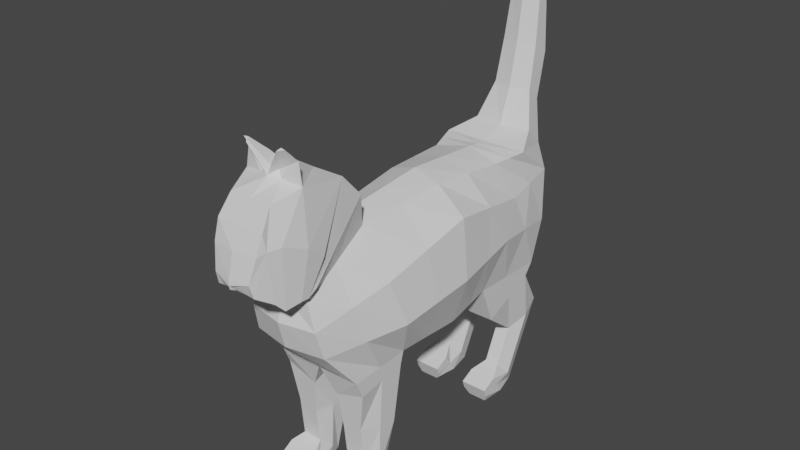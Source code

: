 # Source: cat_armature.blend  (saved by Blender 2.82.7; exported with 4.5.12 LTS)
import bpy
from mathutils import Matrix  # noqa: F401  (used for matrix-valued properties, if any)

bpy.ops.wm.read_factory_settings(use_empty=True)
scene = bpy.context.scene
scene.name = 'Scene'

# ---- collections
col_collection = bpy.data.collections.new('Collection'); scene.collection.children.link(col_collection)

# ---- materials (node trees are filled in below, after node groups)
mat_material = bpy.data.materials.new('Material')
mat_material.alpha_threshold = 0.0
mat_material.use_transparent_shadow = False
mat_material.line_color = (0.0, 0.0, 0.0, 1.0)

# ---- material node trees
mat_material.use_nodes = True; mat_material.node_tree.nodes.clear()
_N = mat_material.node_tree.nodes; _L = mat_material.node_tree.links
n0 = _N.new('ShaderNodeOutputMaterial'); n0.name = 'Material Output'; n0.location = (300, 300)
n1 = _N.new('ShaderNodeBsdfPrincipled'); n1.name = 'Principled BSDF'; n1.location = (10, 300)
n1.distribution = 'GGX'
n1.subsurface_method = 'BURLEY'
n1.inputs[2].default_value = 0.4
n1.inputs[3].default_value = 1.45
n1.inputs[27].default_value = (0.0, 0.0, 0.0, 1.0)
n1.inputs[28].default_value = 1.0
_L.new(n1.outputs[0], n0.inputs[0])
n0.is_active_output = True

# ---- world
world_world = bpy.data.worlds.new('World'); scene.world = world_world
world_world.use_nodes = True; world_world.node_tree.nodes.clear()
_N = world_world.node_tree.nodes; _L = world_world.node_tree.links
n0 = _N.new('ShaderNodeOutputWorld'); n0.name = 'World Output'; n0.location = (300, 300)
n1 = _N.new('ShaderNodeBackground'); n1.name = 'Background'; n1.location = (10, 300)
n1.inputs[0].default_value = (0.05088, 0.05088, 0.05088, 1.0)
_L.new(n1.outputs[0], n0.inputs[0])
n0.is_active_output = True
world_world.color = (0.05088, 0.05088, 0.05088)
world_world.use_sun_shadow = False
world_world.sun_shadow_jitter_overblur = 0.0

# ---- meshes
me_cube = bpy.data.meshes.new('Cube')
me_cube.from_pydata([(0.4518, 1.135, 0.6605), (0.4518, 1.404, -0.6605), (0.2716, -1.699, 0.1975), (0.4518, -1.316, -0.7314), (0.1911, -0.9183, 0.5917), (0.4518, -0.6773, -0.7015), (0.4518, 0.5531, -0.629), (0.3602, 0.8136, 0.6228), (0.4518, 1.545, 0.3493), (0.366, -1.718, -0.04449), (0.5063, -0.9262, 0.1445), (0.4595, 1.026, 0.2154), (0.4518, 1.555, -0.2157), (0.395, -1.647, -0.326), (0.6008, -0.8002, -0.3102), (0.5496, 0.7973, -0.137), (0.2765, 0.03005, 0.6697), (0.4518, 0.06943, -0.7472), (0.5629, 0.0458, 0.4044), (0.6356, 0.03005, -0.2157), (0.4518, 0.7182, -1.045), (0.4518, 1.308, -0.7853), (0.1703, 1.308, -0.7853), (0.1703, 0.7182, -1.045), (0.3937, 1.13, -1.365), (0.3975, 1.586, -1.2), (0.203, 1.586, -1.2), (0.2456, 1.13, -1.365), (0.3937, 0.9557, -1.736), (0.3975, 1.183, -2.011), (0.203, 1.183, -2.011), (0.2456, 0.9557, -1.736), (0.4518, 0.6476, -1.883), (0.4212, 0.7052, -2.046), (0.2231, 0.7052, -2.046), (0.1703, 0.6476, -1.883), (0.1378, -1.241, -1.015), (0.4518, -1.241, -0.9114), (0.1378, -0.7151, -0.8342), (0.4518, -0.7151, -0.8342), (0.1764, -1.16, -1.743), (0.3812, -1.16, -1.743), (0.1877, -0.9088, -1.987), (0.3916, -0.9088, -1.987), (0.1378, -1.387, -1.873), (0.4518, -1.387, -1.873), (0.1686, -1.381, -2.032), (0.3988, -1.381, -2.032), (0.3132, 1.431, 0.7582), (0.3132, 1.617, 0.5792), (0.2039, 1.571, 1.123), (0.2039, 1.717, 0.9911), (0.1871, 1.665, 1.554), (0.1871, 1.843, 1.451), (0.1621, 1.728, 2.009), (0.1621, 1.854, 1.897), (0.1152, 1.822, 2.529), (0.1152, 1.857, 2.472), (0.3052, -1.05, 0.9669), (0.3439, -1.657, 0.3578), (0.3052, -1.274, 1.212), (0.3428, -1.749, 0.3003), (0.3112, -1.733, 1.279), (0.3377, -1.824, 0.3015), (0.2184, -2.001, 1.19), (0.2987, -1.969, 0.2652), (0.2494, -2.124, 1.004), (0.2712, -2.056, 0.3557), (0.2358, -2.19, 0.8189), (0.2042, -2.211, 0.4511), (0.1902, -2.246, 0.5797), (0.1451, -2.209, 0.4558), (0.3726, -1.757, 0.771), (0.003011, -2.243, 0.4908), (0.2678, -2.109, 0.8449), (0.3745, -1.585, 0.6256), (0.3149, -1.99, 0.855), (0.05047, -2.255, 0.5323), (0.1193, -1.767, 1.305), (0.07161, -1.649, 1.433), (0.09352, -1.675, 1.466), (0.2765, -1.729, 1.487), (0.06694, -1.741, 1.365), (0.1803, -1.815, 1.603), (0.228, -1.82, 1.598), (0.1618, -1.857, 1.573), (0.1791, -1.839, 1.585), (0.1618, -1.839, 1.585), (0.4518, -0.812, -1.411), (0.1378, -0.812, -1.411), (0.1764, -1.201, -1.379), (0.3812, -1.201, -1.327), (0.1378, -1.145, -2.01), (0.1378, -1.274, -1.808), (0.4518, -1.274, -1.808), (0.4518, -1.145, -2.01), (0.1703, 0.8017, -1.81), (0.4518, 0.8017, -1.81), (0.4518, 0.9443, -2.028), (0.1703, 0.9443, -2.028), (0.2338, -0.4441, 0.6307), (0.5346, -0.4402, 0.2745), (0.6182, -0.3851, -0.263), (0.4518, -0.3039, -0.7243), (0.4518, 0.3113, -0.6881), (0.3184, 0.4219, 0.6463), (0.5112, 0.5357, 0.3099), (0.5926, 0.4137, -0.1763), (0.4518, 0.9387, -0.6448), (0.406, 0.9744, 0.6417), (0.4556, 1.285, 0.2823), (0.5007, 1.183, -0.1763), (0.4518, 1.013, -0.9152), (0.1703, 1.013, -0.9152), (0.4518, 1.358, -1.282), (0.1703, 1.358, -1.282), (0.4518, 1.07, -1.873), (0.1703, 1.07, -1.873), (0.4518, 0.6764, -1.965), (0.1703, 0.6764, -1.965), (0.4518, 0.873, -1.919), (0.1703, 0.873, -1.919), (0.2313, -1.309, 0.3946), (0.4518, -0.9968, -0.7165), (0.4361, -1.322, 0.05002), (0.4979, -1.224, -0.3181), (0.1378, -0.978, -0.9247), (0.4518, -0.978, -0.8728), (0.1378, -1.035, -1.865), (0.4518, -1.035, -1.865), (0.1378, -1.384, -1.953), (0.4518, -1.384, -1.953), (0.3245, -1.353, 0.6623), (0.4518, -1.006, -1.369), (0.1378, -1.006, -1.395), (0.4518, -1.209, -1.909), (0.1378, -1.209, -1.909), (-0.4518, 1.135, 0.6605), (-0.4518, 1.404, -0.6605), (-0.2716, -1.699, 0.1975), (-0.4518, -1.316, -0.7314), (0.0, 1.404, -0.3845), (0.0, -1.699, 0.1975), (0.0, -1.316, -0.7314), (0.0, 1.135, 0.6605), (-0.1911, -0.9183, 0.5917), (-0.4518, -0.6773, -0.7015), (0.0, -0.6773, -0.7015), (0.0, -0.9183, 0.6684), (-0.4518, 0.5531, -0.629), (-0.3602, 0.8136, 0.6228), (0.0, 0.5531, -0.629), (0.0, 0.876, 0.692), (-0.4518, 1.545, 0.3493), (-0.366, -1.718, -0.04449), (0.0, 1.545, 0.3493), (0.0, -1.79, -0.04449), (-0.5063, -0.9262, 0.1445), (-0.4595, 1.026, 0.2154), (-0.4518, 1.555, -0.2157), (-0.395, -1.647, -0.326), (0.0, 1.568, 0.03517), (0.0, -1.719, -0.326), (-0.6008, -0.8002, -0.3102), (-0.5496, 0.7973, -0.137), (-0.2765, 0.03005, 0.6697), (0.0, 0.06943, -0.7472), (0.0, 0.03005, 0.7551), (-0.4518, 0.06943, -0.7472), (-0.5629, 0.0458, 0.4044), (-0.6356, 0.03005, -0.2157), (-0.4518, 0.7182, -1.045), (-0.4518, 1.308, -0.7853), (-0.1703, 1.308, -0.7853), (-0.1703, 0.7182, -1.045), (-0.3937, 1.13, -1.365), (-0.3975, 1.586, -1.2), (-0.203, 1.586, -1.2), (-0.2456, 1.13, -1.365), (-0.3937, 0.9557, -1.736), (-0.3975, 1.183, -2.011), (-0.203, 1.183, -2.011), (-0.2456, 0.9557, -1.736), (-0.4518, 0.6476, -1.883), (-0.4212, 0.7052, -2.046), (-0.2231, 0.7052, -2.046), (-0.1703, 0.6476, -1.883), (-0.1378, -1.241, -1.015), (-0.4518, -1.241, -0.9114), (-0.1378, -0.7151, -0.8342), (-0.4518, -0.7151, -0.8342), (-0.1764, -1.16, -1.743), (-0.3812, -1.16, -1.743), (-0.1877, -0.9088, -1.987), (-0.3916, -0.9088, -1.987), (-0.1378, -1.387, -1.873), (-0.4518, -1.387, -1.873), (-0.1686, -1.381, -2.032), (-0.3988, -1.381, -2.032), (0.0, 1.38, 0.7582), (-0.3132, 1.431, 0.7582), (-0.3132, 1.617, 0.5792), (0.0, 1.648, 0.5792), (0.0, 1.52, 1.123), (-0.2039, 1.571, 1.123), (-0.2039, 1.717, 0.9911), (0.0, 1.816, 0.9911), (0.0, 1.614, 1.554), (-0.1871, 1.665, 1.554), (-0.1871, 1.843, 1.451), (0.0, 1.91, 1.451), (0.0, 1.677, 2.009), (-0.1621, 1.728, 2.009), (-0.1621, 1.854, 1.897), (0.0, 1.917, 1.897), (0.0, 1.822, 2.529), (-0.1152, 1.822, 2.529), (-0.1152, 1.857, 2.472), (0.0, 1.92, 2.472), (-0.3052, -1.05, 0.9669), (-0.3439, -1.657, 0.3578), (0.0, -1.657, 0.3578), (0.0, -1.065, 0.9705), (-0.3052, -1.274, 1.212), (-0.3428, -1.749, 0.3003), (0.0, -1.749, 0.3003), (0.0, -1.289, 1.215), (-0.3112, -1.733, 1.279), (-0.3377, -1.824, 0.3015), (0.0, -1.824, 0.3015), (0.0, -1.666, 1.415), (-0.2184, -2.001, 1.19), (-0.2987, -1.969, 0.2652), (0.0, -1.969, 0.2653), (0.0, -2.001, 1.19), (-0.2494, -2.124, 1.004), (-0.2712, -2.056, 0.3557), (0.0, -2.064, 0.3631), (0.0, -2.124, 1.004), (-0.2358, -2.19, 0.8189), (-0.2042, -2.211, 0.4511), (0.0, -2.213, 0.4558), (0.0, -2.223, 0.8194), (-0.1902, -2.246, 0.5797), (0.0, -2.28, 0.5786), (-0.1451, -2.209, 0.4558), (-0.3726, -1.757, 0.771), (-0.003011, -2.243, 0.4908), (-0.2678, -2.109, 0.8449), (-0.3745, -1.585, 0.6256), (-0.3149, -1.99, 0.855), (0.0, -2.275, 0.4908), (0.0, -2.286, 0.5319), (-0.05047, -2.255, 0.5323), (-0.1193, -1.767, 1.305), (-0.07161, -1.649, 1.433), (-0.09352, -1.675, 1.466), (-0.2765, -1.729, 1.487), (0.0, -1.809, 1.319), (-0.06694, -1.741, 1.365), (0.0, -1.742, 1.364), (-0.1803, -1.815, 1.603), (-0.228, -1.82, 1.598), (-0.1618, -1.857, 1.573), (-0.1791, -1.839, 1.585), (-0.1618, -1.839, 1.585), (-0.4518, -0.812, -1.411), (-0.1378, -0.812, -1.411), (-0.1764, -1.201, -1.379), (-0.3812, -1.201, -1.327), (-0.1378, -1.145, -2.01), (-0.1378, -1.274, -1.808), (-0.4518, -1.274, -1.808), (-0.4518, -1.145, -2.01), (-0.1703, 0.8017, -1.81), (-0.4518, 0.8017, -1.81), (-0.4518, 0.9443, -2.028), (-0.1703, 0.9443, -2.028), (-0.2338, -0.4441, 0.6307), (0.0, -0.3039, -0.7243), (0.0, -0.4441, 0.7117), (-0.5346, -0.4402, 0.2745), (-0.6182, -0.3851, -0.263), (-0.4518, -0.3039, -0.7243), (-0.4518, 0.3113, -0.6881), (-0.3184, 0.4219, 0.6463), (0.0, 0.3113, -0.6881), (0.0, 0.453, 0.7235), (-0.5112, 0.5357, 0.3099), (-0.5926, 0.4137, -0.1763), (-0.4518, 0.9387, -0.6448), (-0.406, 0.9744, 0.6417), (0.0, 0.9387, -0.5068), (0.0, 1.006, 0.6763), (-0.4556, 1.285, 0.2823), (-0.5007, 1.183, -0.1763), (-0.4518, 1.013, -0.9152), (-0.1703, 1.013, -0.9152), (-0.4518, 1.358, -1.282), (-0.1703, 1.358, -1.282), (-0.4518, 1.07, -1.873), (-0.1703, 1.07, -1.873), (-0.4518, 0.6764, -1.965), (-0.1703, 0.6764, -1.965), (-0.4518, 0.873, -1.919), (-0.1703, 0.873, -1.919), (-0.2313, -1.309, 0.3946), (0.0, -0.9968, -0.7165), (-0.4518, -0.9968, -0.7165), (-0.4361, -1.322, 0.05002), (-0.4979, -1.224, -0.3181), (-0.1378, -0.978, -0.9247), (-0.4518, -0.978, -0.8728), (-0.1378, -1.035, -1.865), (-0.4518, -1.035, -1.865), (-0.1378, -1.384, -1.953), (-0.4518, -1.384, -1.953), (-0.3245, -1.353, 0.6623), (-0.4518, -1.006, -1.369), (-0.1378, -1.006, -1.395), (-0.4518, -1.209, -1.909), (-0.1378, -1.209, -1.909)], [], [(123, 3, 37, 127), (124, 122, 2, 9), (9, 2, 142, 156), (122, 4, 58, 132), (100, 280, 148, 4), (101, 100, 4, 10), (279, 103, 5, 147), (6, 151, 23, 20), (110, 109, 7, 11), (109, 293, 152, 7), (111, 110, 11, 15), (102, 101, 10, 14), (13, 9, 156, 162), (161, 155, 8, 12), (125, 124, 9, 13), (123, 125, 13, 3), (141, 161, 12, 1), (3, 13, 162, 143), (103, 102, 14, 5), (108, 111, 15, 6), (104, 107, 19, 17), (107, 106, 18, 19), (286, 104, 17, 166), (106, 105, 16, 18), (105, 287, 167, 16), (113, 22, 26, 115), (292, 141, 22, 113), (141, 1, 21, 22), (108, 6, 20, 112), (114, 24, 28, 116), (112, 20, 24, 114), (20, 23, 27, 24), (22, 21, 25, 26), (97, 96, 35, 32), (24, 27, 31, 28), (26, 25, 29, 30), (115, 26, 30, 117), (119, 118, 32, 35), (99, 98, 33, 34), (121, 99, 34, 119), (120, 97, 32, 118), (89, 88, 43, 42), (307, 147, 38, 126), (147, 5, 39, 38), (3, 143, 36, 37), (136, 92, 46, 130), (134, 89, 42, 128), (133, 91, 41, 129), (91, 90, 40, 41), (130, 131, 45, 44), (135, 94, 45, 131), (94, 93, 44, 45), (92, 95, 47, 46), (49, 202, 206, 51), (144, 0, 48, 199), (0, 8, 49, 48), (8, 155, 202, 49), (48, 49, 51, 50), (199, 48, 50, 203), (203, 50, 52, 207), (51, 206, 210, 53), (50, 51, 53, 52), (55, 214, 218, 57), (207, 52, 54, 211), (53, 210, 214, 55), (52, 53, 55, 54), (218, 215, 56, 57), (54, 55, 57, 56), (211, 54, 56, 215), (59, 132, 58, 60, 75, 61), (142, 2, 59, 221), (4, 148, 222, 58), (60, 226, 230, 79, 62), (58, 222, 226, 60), (221, 59, 61, 225), (225, 61, 63, 229), (73, 77, 252, 251), (64, 234, 238, 66), (63, 72, 76, 65), (62, 78, 258, 234, 64), (229, 63, 65, 233), (237, 67, 69, 71, 241), (233, 65, 67, 237), (65, 76, 74, 67), (68, 242, 244, 70), (67, 74, 68, 70, 69), (66, 238, 242, 68), (70, 71, 69), (241, 71, 73, 251), (68, 74, 66), (74, 76, 64, 66), (76, 72, 62, 64), (71, 70, 77, 73), (72, 75, 60, 62), (75, 72, 63, 61), (70, 244, 252, 77), (258, 82, 86, 85), (79, 260, 80), (260, 79, 230), (62, 79, 80, 81), (258, 78, 82), (78, 62, 81, 82), (85, 86, 84, 83, 87), (80, 260, 87, 83), (82, 81, 84, 86), (81, 80, 83, 84), (260, 258, 85, 87), (37, 36, 90, 91), (127, 37, 91, 133), (126, 38, 89, 134), (38, 39, 88, 89), (42, 43, 95, 92), (41, 40, 93, 94), (129, 41, 94, 135), (128, 42, 92, 136), (116, 28, 97, 120), (117, 30, 99, 121), (30, 29, 98, 99), (28, 31, 96, 97), (17, 19, 102, 103), (19, 18, 101, 102), (166, 17, 103, 279), (18, 16, 100, 101), (16, 167, 280, 100), (7, 152, 287, 105), (11, 7, 105, 106), (151, 6, 104, 286), (15, 11, 106, 107), (6, 15, 107, 104), (31, 117, 121, 96), (29, 116, 120, 98), (98, 120, 118, 33), (96, 121, 119, 35), (34, 33, 118, 119), (27, 115, 117, 31), (21, 112, 114, 25), (25, 114, 116, 29), (1, 108, 112, 21), (151, 292, 113, 23), (23, 113, 115, 27), (1, 12, 111, 108), (12, 8, 110, 111), (0, 144, 293, 109), (8, 0, 109, 110), (40, 128, 136, 93), (43, 129, 135, 95), (36, 126, 134, 90), (39, 127, 133, 88), (95, 135, 131, 47), (46, 47, 131, 130), (88, 133, 129, 43), (90, 134, 128, 40), (93, 136, 130, 44), (143, 307, 126, 36), (5, 14, 125, 123), (14, 10, 124, 125), (2, 122, 132, 59), (10, 4, 122, 124), (5, 123, 127, 39), (308, 312, 188, 140), (309, 154, 139, 306), (155, 202, 199, 144), (154, 156, 142, 139), (306, 317, 219, 145), (278, 145, 148, 280), (281, 157, 145, 278), (279, 147, 146, 283), (149, 171, 174, 151), (294, 158, 150, 291), (291, 150, 152, 293), (295, 164, 158, 294), (282, 163, 157, 281), (160, 162, 156, 154), (161, 159, 153, 155), (310, 160, 154, 309), (308, 140, 160, 310), (141, 138, 159, 161), (140, 143, 162, 160), (283, 146, 163, 282), (290, 149, 164, 295), (284, 168, 170, 289), (289, 170, 169, 288), (286, 166, 168, 284), (288, 169, 165, 285), (285, 165, 167, 287), (297, 299, 177, 173), (292, 297, 173, 141), (141, 173, 172, 138), (290, 296, 171, 149), (298, 300, 179, 175), (296, 298, 175, 171), (171, 175, 178, 174), (173, 177, 176, 172), (275, 183, 186, 274), (175, 179, 182, 178), (177, 181, 180, 176), (299, 301, 181, 177), (303, 186, 183, 302), (277, 185, 184, 276), (305, 303, 185, 277), (304, 302, 183, 275), (267, 193, 194, 266), (307, 311, 189, 147), (147, 189, 190, 146), (140, 188, 187, 143), (321, 315, 197, 270), (319, 313, 193, 267), (318, 314, 192, 269), (269, 192, 191, 268), (315, 195, 196, 316), (320, 316, 196, 272), (272, 196, 195, 271), (270, 197, 198, 273), (201, 205, 206, 202), (144, 199, 200, 137), (137, 200, 201, 153), (153, 201, 202, 155), (206, 210, 207, 203), (200, 204, 205, 201), (202, 206, 203, 199), (199, 203, 204, 200), (210, 214, 211, 207), (203, 207, 208, 204), (205, 209, 210, 206), (204, 208, 209, 205), (213, 217, 218, 214), (207, 211, 212, 208), (209, 213, 214, 210), (208, 212, 213, 209), (218, 217, 216, 215), (212, 216, 217, 213), (214, 218, 215, 211), (211, 215, 216, 212), (220, 224, 249, 223, 219, 317), (148, 222, 221, 142), (142, 221, 220, 139), (145, 219, 222, 148), (223, 227, 255, 230, 226), (219, 223, 226, 222), (221, 225, 224, 220), (222, 226, 225, 221), (230, 260, 258, 234, 233, 229), (225, 229, 228, 224), (226, 230, 229, 225), (247, 251, 252, 253), (231, 235, 238, 234), (228, 232, 250, 246), (227, 231, 234, 258, 254), (229, 233, 232, 228), (237, 241, 245, 240, 236), (233, 237, 236, 232), (234, 238, 237, 233), (232, 236, 248, 250), (239, 243, 244, 242), (238, 242, 244, 241, 237), (236, 240, 243, 239, 248), (235, 239, 242, 238), (243, 240, 245), (241, 251, 247, 245), (239, 235, 248), (248, 235, 231, 250), (250, 231, 227, 246), (245, 247, 253, 243), (246, 227, 223, 249), (249, 224, 228, 246), (243, 253, 252, 244), (244, 252, 251, 241), (258, 263, 264, 259), (255, 256, 260), (260, 230, 255), (227, 257, 256, 255), (258, 259, 254), (254, 259, 257, 227), (263, 265, 261, 262, 264), (256, 261, 265, 260), (259, 264, 262, 257), (257, 262, 261, 256), (260, 265, 263, 258), (188, 269, 268, 187), (312, 318, 269, 188), (311, 319, 267, 189), (189, 267, 266, 190), (193, 270, 273, 194), (192, 272, 271, 191), (314, 320, 272, 192), (313, 321, 270, 193), (300, 304, 275, 179), (301, 305, 277, 181), (181, 277, 276, 180), (179, 275, 274, 182), (168, 283, 282, 170), (170, 282, 281, 169), (166, 279, 283, 168), (169, 281, 278, 165), (165, 278, 280, 167), (150, 285, 287, 152), (158, 288, 285, 150), (151, 286, 284, 149), (164, 289, 288, 158), (149, 284, 289, 164), (182, 274, 305, 301), (180, 276, 304, 300), (276, 184, 302, 304), (274, 186, 303, 305), (185, 303, 302, 184), (178, 182, 301, 299), (172, 176, 298, 296), (176, 180, 300, 298), (138, 172, 296, 290), (151, 174, 297, 292), (174, 178, 299, 297), (138, 290, 295, 159), (159, 295, 294, 153), (137, 291, 293, 144), (153, 294, 291, 137), (191, 271, 321, 313), (194, 273, 320, 314), (187, 268, 319, 311), (190, 266, 318, 312), (273, 198, 316, 320), (197, 315, 316, 198), (266, 194, 314, 318), (268, 191, 313, 319), (271, 195, 315, 321), (143, 187, 311, 307), (146, 308, 310, 163), (163, 310, 309, 157), (139, 220, 317, 306), (157, 309, 306, 145), (146, 190, 312, 308)])
_uv = me_cube.uv_layers.new(name='UVMap')
_uv.uv.foreach_set('vector', [0.375, 0.7169, 0.375, 0.75, 0.375, 0.75, 0.375, 0.7169, 0.5503, 0.7169, 0.625, 0.7169, 0.625, 0.75, 0.5503, 0.75, 0.5503, 0.75, 0.625, 0.75, 0.625, 0.875, 0.5503, 0.875, 0.625, 0.7169, 0.625, 0.6838, 0.625, 0.6838, 0.625, 0.7169, 0.625, 0.653, 0.75, 0.653, 0.75, 0.6838, 0.625, 0.6838, 0.5503, 0.653, 0.625, 0.653, 0.625, 0.6838, 0.5503, 0.6838, 0.25, 0.653, 0.375, 0.653, 0.375, 0.6838, 0.25, 0.6838, 0.375, 0.5607, 0.25, 0.5607, 0.25, 0.5607, 0.375, 0.5607, 0.5503, 0.5303, 0.625, 0.5303, 0.625, 0.5607, 0.5503, 0.5607, 0.625, 0.5303, 0.75, 0.5303, 0.75, 0.5607, 0.625, 0.5607, 0.444, 0.5303, 0.5503, 0.5303, 0.5503, 0.5607, 0.444, 0.5607, 0.444, 0.653, 0.5503, 0.653, 0.5503, 0.6838, 0.444, 0.6838, 0.444, 0.75, 0.5503, 0.75, 0.5503, 0.875, 0.444, 0.875, 0.444, 0.375, 0.5503, 0.375, 0.5503, 0.5, 0.444, 0.5, 0.444, 0.7169, 0.5503, 0.7169, 0.5503, 0.75, 0.444, 0.75, 0.375, 0.7169, 0.444, 0.7169, 0.444, 0.75, 0.375, 0.75, 0.375, 0.375, 0.444, 0.375, 0.444, 0.5, 0.375, 0.5, 0.375, 0.75, 0.444, 0.75, 0.444, 0.875, 0.375, 0.875, 0.375, 0.653, 0.444, 0.653, 0.444, 0.6838, 0.375, 0.6838, 0.375, 0.5303, 0.444, 0.5303, 0.444, 0.5607, 0.375, 0.5607, 0.375, 0.5914, 0.444, 0.5914, 0.444, 0.6222, 0.375, 0.6222, 0.444, 0.5914, 0.5503, 0.5914, 0.5503, 0.6222, 0.444, 0.6222, 0.25, 0.5914, 0.375, 0.5914, 0.375, 0.6222, 0.25, 0.6222, 0.5503, 0.5914, 0.625, 0.5914, 0.625, 0.6222, 0.5503, 0.6222, 0.625, 0.5914, 0.75, 0.5914, 0.75, 0.6222, 0.625, 0.6222, 0.0, 0.0, 0.0, 0.0, 0.0, 0.0, 0.0, 0.0, 0.0, 0.0, 0.0, 0.0, 0.0, 0.0, 0.0, 0.0, 0.375, 0.375, 0.375, 0.5, 0.375, 0.5, 0.375, 0.375, 0.375, 0.5303, 0.375, 0.5607, 0.375, 0.5607, 0.375, 0.5303, 0.375, 0.5303, 0.375, 0.5607, 0.375, 0.5607, 0.375, 0.5303, 0.375, 0.5303, 0.375, 0.5607, 0.375, 0.5607, 0.375, 0.5303, 0.375, 0.5607, 0.25, 0.5607, 0.25, 0.5607, 0.375, 0.5607, 0.375, 0.375, 0.375, 0.5, 0.375, 0.5, 0.375, 0.375, 0.375, 0.5607, 0.25, 0.5607, 0.25, 0.5607, 0.375, 0.5607, 0.375, 0.5607, 0.25, 0.5607, 0.25, 0.5607, 0.375, 0.5607, 0.375, 0.375, 0.375, 0.5, 0.375, 0.5, 0.375, 0.375, 0.0, 0.0, 0.0, 0.0, 0.0, 0.0, 0.0, 0.0, 0.25, 0.5303, 0.375, 0.5303, 0.375, 0.5607, 0.25, 0.5607, 0.375, 0.375, 0.375, 0.5, 0.375, 0.5, 0.375, 0.375, 0.0, 0.0, 0.0, 0.0, 0.0, 0.0, 0.0, 0.0, 0.375, 0.5303, 0.375, 0.5607, 0.375, 0.5607, 0.375, 0.5303, 0.25, 0.6838, 0.375, 0.6838, 0.375, 0.6838, 0.25, 0.6838, 0.0, 0.0, 0.0, 0.0, 0.0, 0.0, 0.0, 0.0, 0.25, 0.6838, 0.375, 0.6838, 0.375, 0.6838, 0.25, 0.6838, 0.375, 0.75, 0.375, 0.875, 0.375, 0.875, 0.375, 0.75, 0.0, 0.0, 0.0, 0.0, 0.0, 0.0, 0.0, 0.0, 0.0, 0.0, 0.0, 0.0, 0.0, 0.0, 0.0, 0.0, 0.375, 0.7169, 0.375, 0.75, 0.375, 0.75, 0.375, 0.7169, 0.375, 0.75, 0.375, 0.875, 0.375, 0.875, 0.375, 0.75, 0.25, 0.7169, 0.375, 0.7169, 0.375, 0.75, 0.25, 0.75, 0.375, 0.7169, 0.375, 0.75, 0.375, 0.75, 0.375, 0.7169, 0.375, 0.75, 0.375, 0.875, 0.375, 0.875, 0.375, 0.75, 0.25, 0.6838, 0.375, 0.6838, 0.375, 0.6838, 0.25, 0.6838, 0.5503, 0.5, 0.5503, 0.375, 0.5503, 0.375, 0.5503, 0.5, 0.75, 0.5, 0.625, 0.5, 0.625, 0.5, 0.75, 0.5, 0.625, 0.5, 0.5503, 0.5, 0.5503, 0.5, 0.625, 0.5, 0.5503, 0.5, 0.5503, 0.375, 0.5503, 0.375, 0.5503, 0.5, 0.625, 0.5, 0.5503, 0.5, 0.5503, 0.5, 0.625, 0.5, 0.75, 0.5, 0.625, 0.5, 0.625, 0.5, 0.75, 0.5, 0.75, 0.5, 0.625, 0.5, 0.625, 0.5, 0.75, 0.5, 0.5503, 0.5, 0.5503, 0.375, 0.5503, 0.375, 0.5503, 0.5, 0.625, 0.5, 0.5503, 0.5, 0.5503, 0.5, 0.625, 0.5, 0.5503, 0.5, 0.5503, 0.375, 0.5503, 0.375, 0.5503, 0.5, 0.75, 0.5, 0.625, 0.5, 0.625, 0.5, 0.75, 0.5, 0.5503, 0.5, 0.5503, 0.375, 0.5503, 0.375, 0.5503, 0.5, 0.625, 0.5, 0.5503, 0.5, 0.5503, 0.5, 0.625, 0.5, 0.5503, 0.375, 0.625, 0.375, 0.625, 0.5, 0.5503, 0.5, 0.625, 0.5, 0.5503, 0.5, 0.5503, 0.5, 0.625, 0.5, 0.75, 0.5, 0.625, 0.5, 0.625, 0.5, 0.75, 0.5, 0.625, 0.75, 0.625, 0.7169, 0.625, 0.6838, 0.625, 0.6838, 0.625, 0.7265, 0.625, 0.75, 0.625, 0.875, 0.625, 0.75, 0.625, 0.75, 0.625, 0.875, 0.625, 0.6838, 0.75, 0.6838, 0.75, 0.6838, 0.625, 0.6838, 0.625, 0.6838, 0.75, 0.6838, 0.75, 0.6838, 0.7122, 0.6838, 0.625, 0.6838, 0.625, 0.6838, 0.75, 0.6838, 0.75, 0.6838, 0.625, 0.6838, 0.625, 0.875, 0.625, 0.75, 0.625, 0.75, 0.625, 0.875, 0.625, 0.875, 0.625, 0.75, 0.625, 0.75, 0.625, 0.875, 0.707, 0.75, 0.625, 0.7203, 0.75, 0.7205, 0.75, 0.75, 0.625, 0.6838, 0.75, 0.6838, 0.75, 0.6838, 0.625, 0.6838, 0.625, 0.75, 0.625, 0.7221, 0.625, 0.7077, 0.625, 0.75, 0.625, 0.6838, 0.716, 0.6838, 0.75, 0.6838, 0.75, 0.6838, 0.625, 0.6838, 0.625, 0.875, 0.625, 0.75, 0.625, 0.75, 0.625, 0.875, 0.625, 0.875, 0.625, 0.75, 0.625, 0.75, 0.625, 0.832, 0.625, 0.875, 0.625, 0.875, 0.625, 0.75, 0.625, 0.75, 0.625, 0.875, 0.625, 0.75, 0.625, 0.7077, 0.625, 0.6998, 0.625, 0.75, 0.625, 0.6838, 0.75, 0.6838, 0.75, 0.7205, 0.625, 0.7203, 0.625, 0.75, 0.625, 0.6998, 0.625, 0.6838, 0.625, 0.7203, 0.625, 0.75, 0.625, 0.6838, 0.75, 0.6838, 0.75, 0.6838, 0.625, 0.6838, 0.625, 0.7203, 0.707, 0.75, 0.625, 0.75, 0.625, 0.875, 0.625, 0.832, 0.625, 0.832, 0.625, 0.875, 0.625, 0.6838, 0.625, 0.6998, 0.625, 0.6838, 0.625, 0.6998, 0.625, 0.7077, 0.625, 0.6838, 0.625, 0.6838, 0.625, 0.7077, 0.625, 0.7221, 0.625, 0.6838, 0.625, 0.6838, 0.707, 0.75, 0.625, 0.7203, 0.625, 0.7203, 0.707, 0.75, 0.625, 0.7221, 0.625, 0.7265, 0.625, 0.6838, 0.625, 0.6838, 0.625, 0.7265, 0.625, 0.7221, 0.625, 0.75, 0.625, 0.75, 0.625, 0.7203, 0.75, 0.7205, 0.75, 0.7205, 0.625, 0.7203, 0.75, 0.6838, 0.716, 0.6838, 0.716, 0.6838, 0.75, 0.6838, 0.7122, 0.6838, 0.75, 0.6838, 0.7122, 0.6838, 0.75, 0.6838, 0.7122, 0.6838, 0.75, 0.6838, 0.625, 0.6838, 0.7122, 0.6838, 0.7122, 0.6838, 0.625, 0.6838, 0.75, 0.6838, 0.716, 0.6838, 0.716, 0.6838, 0.716, 0.6838, 0.625, 0.6838, 0.625, 0.6838, 0.716, 0.6838, 0.75, 0.6838, 0.716, 0.6838, 0.625, 0.6838, 0.7122, 0.6838, 0.75, 0.6838, 0.7122, 0.6838, 0.75, 0.6838, 0.75, 0.6838, 0.7122, 0.6838, 0.716, 0.6838, 0.625, 0.6838, 0.625, 0.6838, 0.716, 0.6838, 0.625, 0.6838, 0.7122, 0.6838, 0.7122, 0.6838, 0.625, 0.6838, 0.0, 0.0, 0.0, 0.0, 0.0, 0.0, 0.0, 0.0, 0.375, 0.75, 0.375, 0.875, 0.375, 0.875, 0.375, 0.75, 0.375, 0.7169, 0.375, 0.75, 0.375, 0.75, 0.375, 0.7169, 0.0, 0.0, 0.0, 0.0, 0.0, 0.0, 0.0, 0.0, 0.25, 0.6838, 0.375, 0.6838, 0.375, 0.6838, 0.25, 0.6838, 0.25, 0.6838, 0.375, 0.6838, 0.375, 0.6838, 0.25, 0.6838, 0.375, 0.75, 0.375, 0.875, 0.375, 0.875, 0.375, 0.75, 0.375, 0.7169, 0.375, 0.75, 0.375, 0.75, 0.375, 0.7169, 0.0, 0.0, 0.0, 0.0, 0.0, 0.0, 0.0, 0.0, 0.375, 0.5303, 0.375, 0.5607, 0.375, 0.5607, 0.375, 0.5303, 0.0, 0.0, 0.0, 0.0, 0.0, 0.0, 0.0, 0.0, 0.375, 0.375, 0.375, 0.5, 0.375, 0.5, 0.375, 0.375, 0.375, 0.5607, 0.25, 0.5607, 0.25, 0.5607, 0.375, 0.5607, 0.375, 0.6222, 0.444, 0.6222, 0.444, 0.653, 0.375, 0.653, 0.444, 0.6222, 0.5503, 0.6222, 0.5503, 0.653, 0.444, 0.653, 0.25, 0.6222, 0.375, 0.6222, 0.375, 0.653, 0.25, 0.653, 0.5503, 0.6222, 0.625, 0.6222, 0.625, 0.653, 0.5503, 0.653, 0.625, 0.6222, 0.75, 0.6222, 0.75, 0.653, 0.625, 0.653, 0.625, 0.5607, 0.75, 0.5607, 0.75, 0.5914, 0.625, 0.5914, 0.5503, 0.5607, 0.625, 0.5607, 0.625, 0.5914, 0.5503, 0.5914, 0.25, 0.5607, 0.375, 0.5607, 0.375, 0.5914, 0.25, 0.5914, 0.444, 0.5607, 0.5503, 0.5607, 0.5503, 0.5914, 0.444, 0.5914, 0.375, 0.5607, 0.444, 0.5607, 0.444, 0.5914, 0.375, 0.5914, 0.0, 0.0, 0.0, 0.0, 0.0, 0.0, 0.0, 0.0, 0.375, 0.5, 0.375, 0.5303, 0.375, 0.5303, 0.375, 0.5, 0.375, 0.5, 0.375, 0.5303, 0.375, 0.5303, 0.375, 0.5, 0.0, 0.0, 0.0, 0.0, 0.0, 0.0, 0.0, 0.0, 0.25, 0.5, 0.375, 0.5, 0.375, 0.5303, 0.25, 0.5303, 0.0, 0.0, 0.0, 0.0, 0.0, 0.0, 0.0, 0.0, 0.375, 0.5, 0.375, 0.5303, 0.375, 0.5303, 0.375, 0.5, 0.375, 0.5, 0.375, 0.5303, 0.375, 0.5303, 0.375, 0.5, 0.375, 0.5, 0.375, 0.5303, 0.375, 0.5303, 0.375, 0.5, 0.0, 0.0, 0.0, 0.0, 0.0, 0.0, 0.0, 0.0, 0.0, 0.0, 0.0, 0.0, 0.0, 0.0, 0.0, 0.0, 0.375, 0.5, 0.444, 0.5, 0.444, 0.5303, 0.375, 0.5303, 0.444, 0.5, 0.5503, 0.5, 0.5503, 0.5303, 0.444, 0.5303, 0.625, 0.5, 0.75, 0.5, 0.75, 0.5303, 0.625, 0.5303, 0.5503, 0.5, 0.625, 0.5, 0.625, 0.5303, 0.5503, 0.5303, 0.0, 0.0, 0.0, 0.0, 0.0, 0.0, 0.0, 0.0, 0.375, 0.6838, 0.375, 0.7169, 0.375, 0.7169, 0.375, 0.6838, 0.0, 0.0, 0.0, 0.0, 0.0, 0.0, 0.0, 0.0, 0.375, 0.6838, 0.375, 0.7169, 0.375, 0.7169, 0.375, 0.6838, 0.375, 0.6838, 0.375, 0.7169, 0.375, 0.7169, 0.375, 0.6838, 0.25, 0.6838, 0.375, 0.6838, 0.375, 0.7169, 0.25, 0.7169, 0.375, 0.6838, 0.375, 0.7169, 0.375, 0.7169, 0.375, 0.6838, 0.0, 0.0, 0.0, 0.0, 0.0, 0.0, 0.0, 0.0, 0.0, 0.0, 0.0, 0.0, 0.0, 0.0, 0.0, 0.0, 0.0, 0.0, 0.0, 0.0, 0.0, 0.0, 0.0, 0.0, 0.375, 0.6838, 0.444, 0.6838, 0.444, 0.7169, 0.375, 0.7169, 0.444, 0.6838, 0.5503, 0.6838, 0.5503, 0.7169, 0.444, 0.7169, 0.625, 0.75, 0.625, 0.7169, 0.625, 0.7169, 0.625, 0.75, 0.5503, 0.6838, 0.625, 0.6838, 0.625, 0.7169, 0.5503, 0.7169, 0.375, 0.6838, 0.375, 0.7169, 0.375, 0.7169, 0.375, 0.6838, 0.375, 0.7169, 0.375, 0.7169, 0.375, 0.75, 0.375, 0.75, 0.5503, 0.7169, 0.5503, 0.75, 0.625, 0.75, 0.625, 0.7169, 0.0, 0.0, 0.0, 0.0, 0.0, 0.0, 0.0, 0.0, 0.5503, 0.75, 0.5503, 0.875, 0.625, 0.875, 0.625, 0.75, 0.625, 0.7169, 0.625, 0.7169, 0.625, 0.6838, 0.625, 0.6838, 0.625, 0.653, 0.625, 0.6838, 0.75, 0.6838, 0.75, 0.653, 0.5503, 0.653, 0.5503, 0.6838, 0.625, 0.6838, 0.625, 0.653, 0.25, 0.653, 0.25, 0.6838, 0.375, 0.6838, 0.375, 0.653, 0.375, 0.5607, 0.375, 0.5607, 0.25, 0.5607, 0.25, 0.5607, 0.5503, 0.5303, 0.5503, 0.5607, 0.625, 0.5607, 0.625, 0.5303, 0.625, 0.5303, 0.625, 0.5607, 0.75, 0.5607, 0.75, 0.5303, 0.444, 0.5303, 0.444, 0.5607, 0.5503, 0.5607, 0.5503, 0.5303, 0.444, 0.653, 0.444, 0.6838, 0.5503, 0.6838, 0.5503, 0.653, 0.444, 0.75, 0.444, 0.875, 0.5503, 0.875, 0.5503, 0.75, 0.444, 0.375, 0.444, 0.5, 0.5503, 0.5, 0.5503, 0.375, 0.444, 0.7169, 0.444, 0.75, 0.5503, 0.75, 0.5503, 0.7169, 0.375, 0.7169, 0.375, 0.75, 0.444, 0.75, 0.444, 0.7169, 0.375, 0.375, 0.375, 0.5, 0.444, 0.5, 0.444, 0.375, 0.375, 0.75, 0.375, 0.875, 0.444, 0.875, 0.444, 0.75, 0.375, 0.653, 0.375, 0.6838, 0.444, 0.6838, 0.444, 0.653, 0.375, 0.5303, 0.375, 0.5607, 0.444, 0.5607, 0.444, 0.5303, 0.375, 0.5914, 0.375, 0.6222, 0.444, 0.6222, 0.444, 0.5914, 0.444, 0.5914, 0.444, 0.6222, 0.5503, 0.6222, 0.5503, 0.5914, 0.25, 0.5914, 0.25, 0.6222, 0.375, 0.6222, 0.375, 0.5914, 0.5503, 0.5914, 0.5503, 0.6222, 0.625, 0.6222, 0.625, 0.5914, 0.625, 0.5914, 0.625, 0.6222, 0.75, 0.6222, 0.75, 0.5914, 0.0, 0.0, 0.0, 0.0, 0.0, 0.0, 0.0, 0.0, 0.0, 0.0, 0.0, 0.0, 0.0, 0.0, 0.0, 0.0, 0.375, 0.375, 0.375, 0.375, 0.375, 0.5, 0.375, 0.5, 0.375, 0.5303, 0.375, 0.5303, 0.375, 0.5607, 0.375, 0.5607, 0.375, 0.5303, 0.375, 0.5303, 0.375, 0.5607, 0.375, 0.5607, 0.375, 0.5303, 0.375, 0.5303, 0.375, 0.5607, 0.375, 0.5607, 0.375, 0.5607, 0.375, 0.5607, 0.25, 0.5607, 0.25, 0.5607, 0.375, 0.375, 0.375, 0.375, 0.375, 0.5, 0.375, 0.5, 0.375, 0.5607, 0.375, 0.5607, 0.25, 0.5607, 0.25, 0.5607, 0.375, 0.5607, 0.375, 0.5607, 0.25, 0.5607, 0.25, 0.5607, 0.375, 0.375, 0.375, 0.375, 0.375, 0.5, 0.375, 0.5, 0.0, 0.0, 0.0, 0.0, 0.0, 0.0, 0.0, 0.0, 0.25, 0.5303, 0.25, 0.5607, 0.375, 0.5607, 0.375, 0.5303, 0.375, 0.375, 0.375, 0.375, 0.375, 0.5, 0.375, 0.5, 0.0, 0.0, 0.0, 0.0, 0.0, 0.0, 0.0, 0.0, 0.375, 0.5303, 0.375, 0.5303, 0.375, 0.5607, 0.375, 0.5607, 0.25, 0.6838, 0.25, 0.6838, 0.375, 0.6838, 0.375, 0.6838, 0.0, 0.0, 0.0, 0.0, 0.0, 0.0, 0.0, 0.0, 0.25, 0.6838, 0.25, 0.6838, 0.375, 0.6838, 0.375, 0.6838, 0.375, 0.75, 0.375, 0.75, 0.375, 0.875, 0.375, 0.875, 0.0, 0.0, 0.0, 0.0, 0.0, 0.0, 0.0, 0.0, 0.0, 0.0, 0.0, 0.0, 0.0, 0.0, 0.0, 0.0, 0.375, 0.7169, 0.375, 0.7169, 0.375, 0.75, 0.375, 0.75, 0.375, 0.75, 0.375, 0.75, 0.375, 0.875, 0.375, 0.875, 0.25, 0.7169, 0.25, 0.75, 0.375, 0.75, 0.375, 0.7169, 0.375, 0.7169, 0.375, 0.7169, 0.375, 0.75, 0.375, 0.75, 0.375, 0.75, 0.375, 0.75, 0.375, 0.875, 0.375, 0.875, 0.25, 0.6838, 0.25, 0.6838, 0.375, 0.6838, 0.375, 0.6838, 0.5503, 0.5, 0.5503, 0.5, 0.5503, 0.375, 0.5503, 0.375, 0.75, 0.5, 0.75, 0.5, 0.625, 0.5, 0.625, 0.5, 0.625, 0.5, 0.625, 0.5, 0.5503, 0.5, 0.5503, 0.5, 0.5503, 0.5, 0.5503, 0.5, 0.5503, 0.375, 0.5503, 0.375, 0.0, 0.0, 0.0, 0.0, 0.0, 0.0, 0.0, 0.0, 0.625, 0.5, 0.625, 0.5, 0.5503, 0.5, 0.5503, 0.5, 0.0, 0.0, 0.0, 0.0, 0.0, 0.0, 0.0, 0.0, 0.75, 0.5, 0.75, 0.5, 0.625, 0.5, 0.625, 0.5, 0.0, 0.0, 0.0, 0.0, 0.0, 0.0, 0.0, 0.0, 0.75, 0.5, 0.75, 0.5, 0.625, 0.5, 0.625, 0.5, 0.5503, 0.5, 0.5503, 0.5, 0.5503, 0.375, 0.5503, 0.375, 0.625, 0.5, 0.625, 0.5, 0.5503, 0.5, 0.5503, 0.5, 0.5503, 0.5, 0.5503, 0.5, 0.5503, 0.375, 0.5503, 0.375, 0.75, 0.5, 0.75, 0.5, 0.625, 0.5, 0.625, 0.5, 0.5503, 0.5, 0.5503, 0.5, 0.5503, 0.375, 0.5503, 0.375, 0.625, 0.5, 0.625, 0.5, 0.5503, 0.5, 0.5503, 0.5, 0.5503, 0.375, 0.5503, 0.5, 0.625, 0.5, 0.625, 0.375, 0.625, 0.5, 0.625, 0.5, 0.5503, 0.5, 0.5503, 0.5, 0.0, 0.0, 0.0, 0.0, 0.0, 0.0, 0.0, 0.0, 0.75, 0.5, 0.75, 0.5, 0.625, 0.5, 0.625, 0.5, 0.625, 0.75, 0.625, 0.75, 0.625, 0.7265, 0.625, 0.6838, 0.625, 0.6838, 0.625, 0.7169, 0.0, 0.0, 0.0, 0.0, 0.0, 0.0, 0.0, 0.0, 0.625, 0.875, 0.625, 0.875, 0.625, 0.75, 0.625, 0.75, 0.625, 0.6838, 0.625, 0.6838, 0.75, 0.6838, 0.75, 0.6838, 0.625, 0.6838, 0.625, 0.6838, 0.7122, 0.6838, 0.75, 0.6838, 0.75, 0.6838, 0.625, 0.6838, 0.625, 0.6838, 0.75, 0.6838, 0.75, 0.6838, 0.625, 0.875, 0.625, 0.875, 0.625, 0.75, 0.625, 0.75, 0.0, 0.0, 0.0, 0.0, 0.0, 0.0, 0.0, 0.0, 0.0, 0.0, 0.0, 0.0, 0.0, 0.0, 0.0, 0.0, 0.0, 0.0, 0.0, 0.0, 0.625, 0.875, 0.625, 0.875, 0.625, 0.75, 0.625, 0.75, 0.0, 0.0, 0.0, 0.0, 0.0, 0.0, 0.0, 0.0, 0.707, 0.75, 0.75, 0.75, 0.75, 0.7205, 0.625, 0.7203, 0.625, 0.6838, 0.625, 0.6838, 0.75, 0.6838, 0.75, 0.6838, 0.625, 0.75, 0.625, 0.75, 0.625, 0.7077, 0.625, 0.7221, 0.625, 0.6838, 0.625, 0.6838, 0.75, 0.6838, 0.75, 0.6838, 0.716, 0.6838, 0.625, 0.875, 0.625, 0.875, 0.625, 0.75, 0.625, 0.75, 0.625, 0.875, 0.625, 0.875, 0.625, 0.832, 0.625, 0.75, 0.625, 0.75, 0.625, 0.875, 0.625, 0.875, 0.625, 0.75, 0.625, 0.75, 0.0, 0.0, 0.0, 0.0, 0.0, 0.0, 0.0, 0.0, 0.625, 0.75, 0.625, 0.75, 0.625, 0.6998, 0.625, 0.7077, 0.625, 0.6838, 0.625, 0.7203, 0.75, 0.7205, 0.75, 0.6838, 0.0, 0.0, 0.0, 0.0, 0.0, 0.0, 0.0, 0.0, 0.0, 0.0, 0.625, 0.75, 0.625, 0.75, 0.625, 0.7203, 0.625, 0.6838, 0.625, 0.6998, 0.625, 0.6838, 0.625, 0.6838, 0.75, 0.6838, 0.75, 0.6838, 0.625, 0.7203, 0.625, 0.75, 0.707, 0.75, 0.625, 0.875, 0.625, 0.875, 0.625, 0.832, 0.625, 0.832, 0.625, 0.6838, 0.625, 0.6838, 0.625, 0.6998, 0.625, 0.6998, 0.625, 0.6838, 0.625, 0.6838, 0.625, 0.7077, 0.625, 0.7077, 0.625, 0.6838, 0.625, 0.6838, 0.625, 0.7221, 0.707, 0.75, 0.707, 0.75, 0.625, 0.7203, 0.625, 0.7203, 0.625, 0.7221, 0.625, 0.6838, 0.625, 0.6838, 0.625, 0.7265, 0.625, 0.7265, 0.625, 0.75, 0.625, 0.75, 0.625, 0.7221, 0.625, 0.7203, 0.625, 0.7203, 0.75, 0.7205, 0.75, 0.7205, 0.0, 0.0, 0.0, 0.0, 0.0, 0.0, 0.0, 0.0, 0.75, 0.6838, 0.75, 0.6838, 0.716, 0.6838, 0.716, 0.6838, 0.7122, 0.6838, 0.7122, 0.6838, 0.75, 0.6838, 0.75, 0.6838, 0.75, 0.6838, 0.7122, 0.6838, 0.625, 0.6838, 0.625, 0.6838, 0.7122, 0.6838, 0.7122, 0.6838, 0.75, 0.6838, 0.716, 0.6838, 0.716, 0.6838, 0.716, 0.6838, 0.716, 0.6838, 0.625, 0.6838, 0.625, 0.6838, 0.75, 0.6838, 0.75, 0.6838, 0.7122, 0.6838, 0.625, 0.6838, 0.716, 0.6838, 0.7122, 0.6838, 0.7122, 0.6838, 0.75, 0.6838, 0.75, 0.6838, 0.716, 0.6838, 0.716, 0.6838, 0.625, 0.6838, 0.625, 0.6838, 0.625, 0.6838, 0.625, 0.6838, 0.7122, 0.6838, 0.7122, 0.6838, 0.0, 0.0, 0.0, 0.0, 0.0, 0.0, 0.0, 0.0, 0.375, 0.75, 0.375, 0.75, 0.375, 0.875, 0.375, 0.875, 0.375, 0.7169, 0.375, 0.7169, 0.375, 0.75, 0.375, 0.75, 0.0, 0.0, 0.0, 0.0, 0.0, 0.0, 0.0, 0.0, 0.25, 0.6838, 0.25, 0.6838, 0.375, 0.6838, 0.375, 0.6838, 0.25, 0.6838, 0.25, 0.6838, 0.375, 0.6838, 0.375, 0.6838, 0.375, 0.75, 0.375, 0.75, 0.375, 0.875, 0.375, 0.875, 0.375, 0.7169, 0.375, 0.7169, 0.375, 0.75, 0.375, 0.75, 0.0, 0.0, 0.0, 0.0, 0.0, 0.0, 0.0, 0.0, 0.375, 0.5303, 0.375, 0.5303, 0.375, 0.5607, 0.375, 0.5607, 0.0, 0.0, 0.0, 0.0, 0.0, 0.0, 0.0, 0.0, 0.375, 0.375, 0.375, 0.375, 0.375, 0.5, 0.375, 0.5, 0.375, 0.5607, 0.375, 0.5607, 0.25, 0.5607, 0.25, 0.5607, 0.375, 0.6222, 0.375, 0.653, 0.444, 0.653, 0.444, 0.6222, 0.444, 0.6222, 0.444, 0.653, 0.5503, 0.653, 0.5503, 0.6222, 0.25, 0.6222, 0.25, 0.653, 0.375, 0.653, 0.375, 0.6222, 0.5503, 0.6222, 0.5503, 0.653, 0.625, 0.653, 0.625, 0.6222, 0.625, 0.6222, 0.625, 0.653, 0.75, 0.653, 0.75, 0.6222, 0.625, 0.5607, 0.625, 0.5914, 0.75, 0.5914, 0.75, 0.5607, 0.5503, 0.5607, 0.5503, 0.5914, 0.625, 0.5914, 0.625, 0.5607, 0.25, 0.5607, 0.25, 0.5914, 0.375, 0.5914, 0.375, 0.5607, 0.444, 0.5607, 0.444, 0.5914, 0.5503, 0.5914, 0.5503, 0.5607, 0.375, 0.5607, 0.375, 0.5914, 0.444, 0.5914, 0.444, 0.5607, 0.0, 0.0, 0.0, 0.0, 0.0, 0.0, 0.0, 0.0, 0.375, 0.5, 0.375, 0.5, 0.375, 0.5303, 0.375, 0.5303, 0.375, 0.5, 0.375, 0.5, 0.375, 0.5303, 0.375, 0.5303, 0.0, 0.0, 0.0, 0.0, 0.0, 0.0, 0.0, 0.0, 0.25, 0.5, 0.25, 0.5303, 0.375, 0.5303, 0.375, 0.5, 0.0, 0.0, 0.0, 0.0, 0.0, 0.0, 0.0, 0.0, 0.375, 0.5, 0.375, 0.5, 0.375, 0.5303, 0.375, 0.5303, 0.375, 0.5, 0.375, 0.5, 0.375, 0.5303, 0.375, 0.5303, 0.375, 0.5, 0.375, 0.5, 0.375, 0.5303, 0.375, 0.5303, 0.0, 0.0, 0.0, 0.0, 0.0, 0.0, 0.0, 0.0, 0.0, 0.0, 0.0, 0.0, 0.0, 0.0, 0.0, 0.0, 0.375, 0.5, 0.375, 0.5303, 0.444, 0.5303, 0.444, 0.5, 0.444, 0.5, 0.444, 0.5303, 0.5503, 0.5303, 0.5503, 0.5, 0.625, 0.5, 0.625, 0.5303, 0.75, 0.5303, 0.75, 0.5, 0.5503, 0.5, 0.5503, 0.5303, 0.625, 0.5303, 0.625, 0.5, 0.0, 0.0, 0.0, 0.0, 0.0, 0.0, 0.0, 0.0, 0.375, 0.6838, 0.375, 0.6838, 0.375, 0.7169, 0.375, 0.7169, 0.0, 0.0, 0.0, 0.0, 0.0, 0.0, 0.0, 0.0, 0.375, 0.6838, 0.375, 0.6838, 0.375, 0.7169, 0.375, 0.7169, 0.375, 0.6838, 0.375, 0.6838, 0.375, 0.7169, 0.375, 0.7169, 0.25, 0.6838, 0.25, 0.7169, 0.375, 0.7169, 0.375, 0.6838, 0.375, 0.6838, 0.375, 0.6838, 0.375, 0.7169, 0.375, 0.7169, 0.0, 0.0, 0.0, 0.0, 0.0, 0.0, 0.0, 0.0, 0.0, 0.0, 0.0, 0.0, 0.0, 0.0, 0.0, 0.0, 0.0, 0.0, 0.0, 0.0, 0.0, 0.0, 0.0, 0.0, 0.375, 0.6838, 0.375, 0.7169, 0.444, 0.7169, 0.444, 0.6838, 0.444, 0.6838, 0.444, 0.7169, 0.5503, 0.7169, 0.5503, 0.6838, 0.625, 0.75, 0.625, 0.75, 0.625, 0.7169, 0.625, 0.7169, 0.5503, 0.6838, 0.5503, 0.7169, 0.625, 0.7169, 0.625, 0.6838, 0.375, 0.6838, 0.375, 0.6838, 0.375, 0.7169, 0.375, 0.7169])
me_cube.materials.append(mat_material)
me_cube.use_remesh_preserve_volume = False
me_cube.use_remesh_preserve_attributes = False
me_cube.use_mirror_vertex_groups = False
me_cube.update()
arm_armature_001 = bpy.data.armatures.new('Armature.001')  # bones are not reproduced

# ---- objects
ob_cube = bpy.data.objects.new('Cube', me_cube)
ob_empty = bpy.data.objects.new('Empty', None)
ob_armature = bpy.data.objects.new('Armature', arm_armature_001)

# ---- transforms, parenting, visibility, modifiers, constraints
ob_cube.location = (-5.596e-17, 0.189, -0.252)
ob_cube.lock_rotations_4d = False
ob_cube.empty_display_type = 'ARROWS'
ob_cube.lineart.crease_threshold = 0.0
ob_empty.location = (0.0, 0.0, 0.0)
ob_empty.rotation_euler = (1.571, -0.0, 1.571)
ob_empty.empty_display_type = 'IMAGE'
ob_empty.empty_display_size = 5.0
ob_empty.lineart.crease_threshold = 0.0
ob_armature.location = (-6.633e-17, 2.453, -0.2987)
ob_armature.lineart.crease_threshold = 0.0

# ---- collection membership
col_collection.objects.link(ob_cube)
col_collection.objects.link(ob_empty)
col_collection.objects.link(ob_armature)

# ---- scene / render settings (as saved in the file)
scene.frame_start = 1; scene.frame_end = 250; scene.frame_set(1)
scene.render.engine = 'BLENDER_EEVEE_NEXT'
scene.cycles.use_denoising = False
scene.cycles.samples = 128
scene.cycles.sampling_pattern = 'TABULATED_SOBOL'
scene.cycles.use_adaptive_sampling = False
scene.cycles.use_light_tree = False
scene.view_settings.view_transform = 'Filmic'
bpy.context.view_layer.update()

# ---- added for rendering (the .blend has no active camera and no usable light): camera, sun
cam_auto = bpy.data.cameras.new('AutoCamera')
cam_auto.lens = 50.0
cam_auto.sensor_width = 36.0
cam_auto.clip_end = 1000.0
ob_auto_camera = bpy.data.objects.new('AutoCamera', cam_auto)
scene.collection.objects.link(ob_auto_camera)
ob_auto_camera.location = (5.8686, -7.03636, 4.68433)
ob_auto_camera.rotation_euler = (1.09748, -7.21219e-08, 0.694738)
scene.camera = ob_auto_camera
light_auto_sun = bpy.data.lights.new('AutoSun', 'SUN')
light_auto_sun.energy = 3.0
light_auto_sun.angle = 0.0523599
ob_auto_sun = bpy.data.objects.new('AutoSun', light_auto_sun)
scene.collection.objects.link(ob_auto_sun)
ob_auto_sun.rotation_euler = (0.872665, 0.174533, 0.523599)
bpy.context.view_layer.update()
